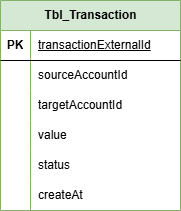

The diagram above was exported from draw.io. Its source (the exported page's mxGraphModel, read from the mxfile embedded in the PNG):
<mxGraphModel dx="1345" dy="661" grid="1" gridSize="10" guides="1" tooltips="1" connect="1" arrows="1" fold="1" page="1" pageScale="1" pageWidth="850" pageHeight="1100" math="0" shadow="0">
  <root>
    <mxCell id="0" />
    <mxCell id="1" parent="0" />
    <mxCell id="CnivMVR-xfNUckDLj3xO-40" value="Tbl_Transaction" style="shape=table;startSize=30;container=1;collapsible=1;childLayout=tableLayout;fixedRows=1;rowLines=0;fontStyle=1;align=center;resizeLast=1;html=1;fillColor=#d5e8d4;strokeColor=#82b366;" parent="1" vertex="1">
      <mxGeometry x="80" y="80" width="180" height="210" as="geometry" />
    </mxCell>
    <mxCell id="CnivMVR-xfNUckDLj3xO-41" value="" style="shape=tableRow;horizontal=0;startSize=0;swimlaneHead=0;swimlaneBody=0;fillColor=none;collapsible=0;dropTarget=0;points=[[0,0.5],[1,0.5]];portConstraint=eastwest;top=0;left=0;right=0;bottom=1;" parent="CnivMVR-xfNUckDLj3xO-40" vertex="1">
      <mxGeometry y="30" width="180" height="30" as="geometry" />
    </mxCell>
    <mxCell id="CnivMVR-xfNUckDLj3xO-42" value="PK" style="shape=partialRectangle;connectable=0;fillColor=none;top=0;left=0;bottom=0;right=0;fontStyle=1;overflow=hidden;whiteSpace=wrap;html=1;" parent="CnivMVR-xfNUckDLj3xO-41" vertex="1">
      <mxGeometry width="30" height="30" as="geometry">
        <mxRectangle width="30" height="30" as="alternateBounds" />
      </mxGeometry>
    </mxCell>
    <mxCell id="CnivMVR-xfNUckDLj3xO-43" value="&lt;span style=&quot;font-weight: 400;&quot;&gt;transactionExternalId&lt;/span&gt;" style="shape=partialRectangle;connectable=0;fillColor=none;top=0;left=0;bottom=0;right=0;align=left;spacingLeft=6;fontStyle=5;overflow=hidden;whiteSpace=wrap;html=1;" parent="CnivMVR-xfNUckDLj3xO-41" vertex="1">
      <mxGeometry x="30" width="150" height="30" as="geometry">
        <mxRectangle width="150" height="30" as="alternateBounds" />
      </mxGeometry>
    </mxCell>
    <mxCell id="CnivMVR-xfNUckDLj3xO-62" value="" style="shape=tableRow;horizontal=0;startSize=0;swimlaneHead=0;swimlaneBody=0;fillColor=none;collapsible=0;dropTarget=0;points=[[0,0.5],[1,0.5]];portConstraint=eastwest;top=0;left=0;right=0;bottom=0;" parent="CnivMVR-xfNUckDLj3xO-40" vertex="1">
      <mxGeometry y="60" width="180" height="30" as="geometry" />
    </mxCell>
    <mxCell id="CnivMVR-xfNUckDLj3xO-63" value="" style="shape=partialRectangle;connectable=0;fillColor=none;top=0;left=0;bottom=0;right=0;editable=1;overflow=hidden;whiteSpace=wrap;html=1;" parent="CnivMVR-xfNUckDLj3xO-62" vertex="1">
      <mxGeometry width="30" height="30" as="geometry">
        <mxRectangle width="30" height="30" as="alternateBounds" />
      </mxGeometry>
    </mxCell>
    <mxCell id="CnivMVR-xfNUckDLj3xO-64" value="sourceAccountId&amp;nbsp;" style="shape=partialRectangle;connectable=0;fillColor=none;top=0;left=0;bottom=0;right=0;align=left;spacingLeft=6;overflow=hidden;whiteSpace=wrap;html=1;" parent="CnivMVR-xfNUckDLj3xO-62" vertex="1">
      <mxGeometry x="30" width="150" height="30" as="geometry">
        <mxRectangle width="150" height="30" as="alternateBounds" />
      </mxGeometry>
    </mxCell>
    <mxCell id="CnivMVR-xfNUckDLj3xO-47" value="" style="shape=tableRow;horizontal=0;startSize=0;swimlaneHead=0;swimlaneBody=0;fillColor=none;collapsible=0;dropTarget=0;points=[[0,0.5],[1,0.5]];portConstraint=eastwest;top=0;left=0;right=0;bottom=0;" parent="CnivMVR-xfNUckDLj3xO-40" vertex="1">
      <mxGeometry y="90" width="180" height="30" as="geometry" />
    </mxCell>
    <mxCell id="CnivMVR-xfNUckDLj3xO-48" value="" style="shape=partialRectangle;connectable=0;fillColor=none;top=0;left=0;bottom=0;right=0;editable=1;overflow=hidden;whiteSpace=wrap;html=1;" parent="CnivMVR-xfNUckDLj3xO-47" vertex="1">
      <mxGeometry width="30" height="30" as="geometry">
        <mxRectangle width="30" height="30" as="alternateBounds" />
      </mxGeometry>
    </mxCell>
    <mxCell id="CnivMVR-xfNUckDLj3xO-49" value="targetAccountId" style="shape=partialRectangle;connectable=0;fillColor=none;top=0;left=0;bottom=0;right=0;align=left;spacingLeft=6;overflow=hidden;whiteSpace=wrap;html=1;" parent="CnivMVR-xfNUckDLj3xO-47" vertex="1">
      <mxGeometry x="30" width="150" height="30" as="geometry">
        <mxRectangle width="150" height="30" as="alternateBounds" />
      </mxGeometry>
    </mxCell>
    <mxCell id="CnivMVR-xfNUckDLj3xO-59" value="" style="shape=tableRow;horizontal=0;startSize=0;swimlaneHead=0;swimlaneBody=0;fillColor=none;collapsible=0;dropTarget=0;points=[[0,0.5],[1,0.5]];portConstraint=eastwest;top=0;left=0;right=0;bottom=0;" parent="CnivMVR-xfNUckDLj3xO-40" vertex="1">
      <mxGeometry y="120" width="180" height="30" as="geometry" />
    </mxCell>
    <mxCell id="CnivMVR-xfNUckDLj3xO-60" value="" style="shape=partialRectangle;connectable=0;fillColor=none;top=0;left=0;bottom=0;right=0;editable=1;overflow=hidden;whiteSpace=wrap;html=1;" parent="CnivMVR-xfNUckDLj3xO-59" vertex="1">
      <mxGeometry width="30" height="30" as="geometry">
        <mxRectangle width="30" height="30" as="alternateBounds" />
      </mxGeometry>
    </mxCell>
    <mxCell id="CnivMVR-xfNUckDLj3xO-61" value="value" style="shape=partialRectangle;connectable=0;fillColor=none;top=0;left=0;bottom=0;right=0;align=left;spacingLeft=6;overflow=hidden;whiteSpace=wrap;html=1;" parent="CnivMVR-xfNUckDLj3xO-59" vertex="1">
      <mxGeometry x="30" width="150" height="30" as="geometry">
        <mxRectangle width="150" height="30" as="alternateBounds" />
      </mxGeometry>
    </mxCell>
    <mxCell id="CnivMVR-xfNUckDLj3xO-53" value="" style="shape=tableRow;horizontal=0;startSize=0;swimlaneHead=0;swimlaneBody=0;fillColor=none;collapsible=0;dropTarget=0;points=[[0,0.5],[1,0.5]];portConstraint=eastwest;top=0;left=0;right=0;bottom=0;" parent="CnivMVR-xfNUckDLj3xO-40" vertex="1">
      <mxGeometry y="150" width="180" height="30" as="geometry" />
    </mxCell>
    <mxCell id="CnivMVR-xfNUckDLj3xO-54" value="" style="shape=partialRectangle;connectable=0;fillColor=none;top=0;left=0;bottom=0;right=0;editable=1;overflow=hidden;whiteSpace=wrap;html=1;" parent="CnivMVR-xfNUckDLj3xO-53" vertex="1">
      <mxGeometry width="30" height="30" as="geometry">
        <mxRectangle width="30" height="30" as="alternateBounds" />
      </mxGeometry>
    </mxCell>
    <mxCell id="CnivMVR-xfNUckDLj3xO-55" value="status" style="shape=partialRectangle;connectable=0;fillColor=none;top=0;left=0;bottom=0;right=0;align=left;spacingLeft=6;overflow=hidden;whiteSpace=wrap;html=1;" parent="CnivMVR-xfNUckDLj3xO-53" vertex="1">
      <mxGeometry x="30" width="150" height="30" as="geometry">
        <mxRectangle width="150" height="30" as="alternateBounds" />
      </mxGeometry>
    </mxCell>
    <mxCell id="CnivMVR-xfNUckDLj3xO-65" value="" style="shape=tableRow;horizontal=0;startSize=0;swimlaneHead=0;swimlaneBody=0;fillColor=none;collapsible=0;dropTarget=0;points=[[0,0.5],[1,0.5]];portConstraint=eastwest;top=0;left=0;right=0;bottom=0;" parent="CnivMVR-xfNUckDLj3xO-40" vertex="1">
      <mxGeometry y="180" width="180" height="30" as="geometry" />
    </mxCell>
    <mxCell id="CnivMVR-xfNUckDLj3xO-66" value="" style="shape=partialRectangle;connectable=0;fillColor=none;top=0;left=0;bottom=0;right=0;editable=1;overflow=hidden;whiteSpace=wrap;html=1;" parent="CnivMVR-xfNUckDLj3xO-65" vertex="1">
      <mxGeometry width="30" height="30" as="geometry">
        <mxRectangle width="30" height="30" as="alternateBounds" />
      </mxGeometry>
    </mxCell>
    <mxCell id="CnivMVR-xfNUckDLj3xO-67" value="createAt" style="shape=partialRectangle;connectable=0;fillColor=none;top=0;left=0;bottom=0;right=0;align=left;spacingLeft=6;overflow=hidden;whiteSpace=wrap;html=1;" parent="CnivMVR-xfNUckDLj3xO-65" vertex="1">
      <mxGeometry x="30" width="150" height="30" as="geometry">
        <mxRectangle width="150" height="30" as="alternateBounds" />
      </mxGeometry>
    </mxCell>
  </root>
</mxGraphModel>